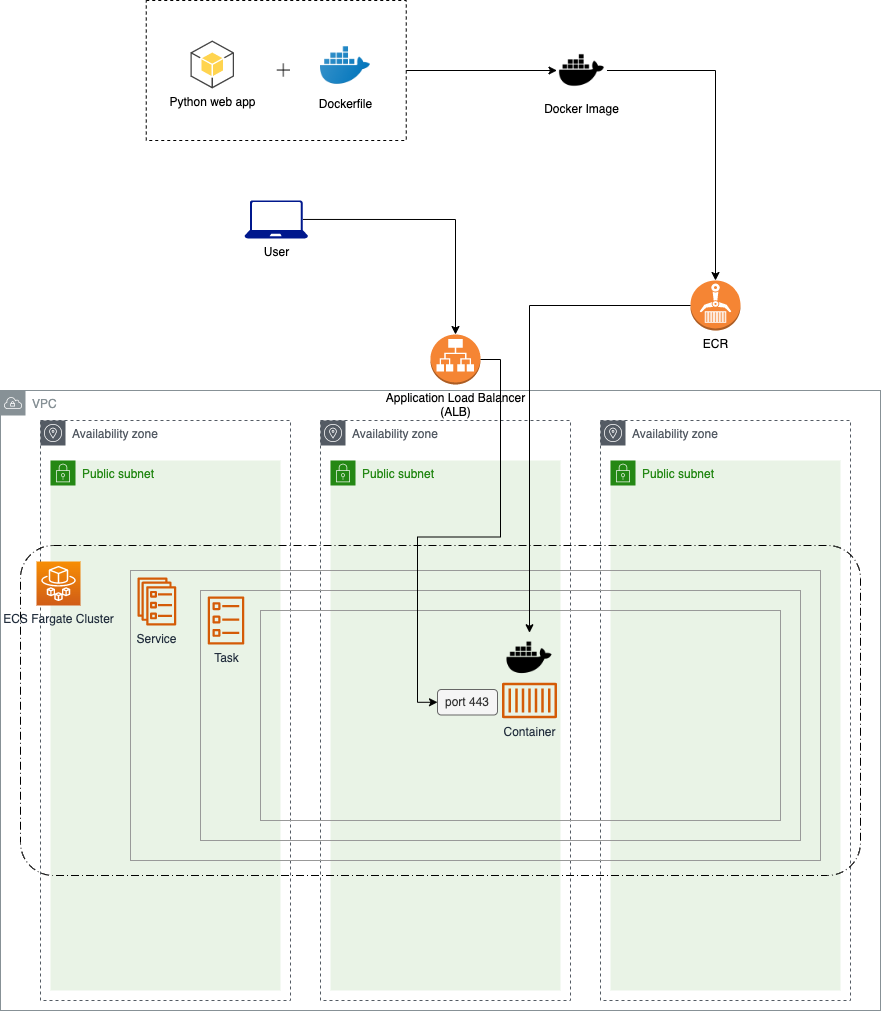

The diagram above was exported from draw.io. Its source (the exported page's mxGraphModel, read from the mxfile embedded in the PNG):
<mxGraphModel dx="2001" dy="704" grid="1" gridSize="10" guides="1" tooltips="1" connect="1" arrows="1" fold="1" page="1" pageScale="1" pageWidth="850" pageHeight="1100" math="0" shadow="0">
  <root>
    <mxCell id="_oGY1lfi3AP4juyovn9u-0" />
    <mxCell id="_oGY1lfi3AP4juyovn9u-1" parent="_oGY1lfi3AP4juyovn9u-0" />
    <mxCell id="EWQ0hjJLXgxL-OgnRUEt-52" style="edgeStyle=orthogonalEdgeStyle;rounded=0;orthogonalLoop=1;jettySize=auto;html=1;entryX=0;entryY=0.5;entryDx=0;entryDy=0;" edge="1" parent="_oGY1lfi3AP4juyovn9u-1" source="_oGY1lfi3AP4juyovn9u-7" target="_oGY1lfi3AP4juyovn9u-4">
      <mxGeometry relative="1" as="geometry">
        <mxPoint x="520" y="290" as="targetPoint" />
      </mxGeometry>
    </mxCell>
    <mxCell id="_oGY1lfi3AP4juyovn9u-7" value="" style="rounded=0;whiteSpace=wrap;html=1;fillColor=none;dashed=1;" parent="_oGY1lfi3AP4juyovn9u-1" vertex="1">
      <mxGeometry x="115.75" y="220" width="260" height="140" as="geometry" />
    </mxCell>
    <mxCell id="_oGY1lfi3AP4juyovn9u-3" value="Dockerfile" style="shape=image;html=1;verticalAlign=top;verticalLabelPosition=bottom;labelBackgroundColor=#ffffff;imageAspect=0;aspect=fixed;image=https://cdn3.iconfinder.com/data/icons/social-media-2169/24/social_media_social_media_logo_docker-128.png" parent="_oGY1lfi3AP4juyovn9u-1" vertex="1">
      <mxGeometry x="290" y="260" width="50" height="50" as="geometry" />
    </mxCell>
    <mxCell id="EWQ0hjJLXgxL-OgnRUEt-41" style="edgeStyle=orthogonalEdgeStyle;rounded=0;orthogonalLoop=1;jettySize=auto;html=1;entryX=0.5;entryY=0;entryDx=0;entryDy=0;entryPerimeter=0;" edge="1" parent="_oGY1lfi3AP4juyovn9u-1" source="_oGY1lfi3AP4juyovn9u-4" target="_oGY1lfi3AP4juyovn9u-10">
      <mxGeometry relative="1" as="geometry" />
    </mxCell>
    <mxCell id="_oGY1lfi3AP4juyovn9u-4" value="Docker Image" style="shape=image;html=1;verticalAlign=top;verticalLabelPosition=bottom;labelBackgroundColor=#ffffff;imageAspect=0;aspect=fixed;image=https://cdn4.iconfinder.com/data/icons/logos-and-brands-1/512/97_Docker_logo_logos-128.png" parent="_oGY1lfi3AP4juyovn9u-1" vertex="1">
      <mxGeometry x="526.48" y="265" width="50" height="50" as="geometry" />
    </mxCell>
    <mxCell id="_oGY1lfi3AP4juyovn9u-10" value="ECR" style="outlineConnect=0;dashed=0;verticalLabelPosition=bottom;verticalAlign=top;align=center;html=1;shape=mxgraph.aws3.ecr;fillColor=#F58534;gradientColor=none;" parent="_oGY1lfi3AP4juyovn9u-1" vertex="1">
      <mxGeometry x="660" y="500" width="50" height="50" as="geometry" />
    </mxCell>
    <mxCell id="vLUyfDXEjQVqiP3oZA2G-13" value="&lt;div&gt;Application Load Balancer&lt;/div&gt;&lt;div&gt;(ALB)&lt;br&gt;&lt;/div&gt;" style="outlineConnect=0;dashed=0;verticalLabelPosition=bottom;verticalAlign=top;align=center;html=1;shape=mxgraph.aws3.application_load_balancer;fillColor=#F58534;gradientColor=none;strokeColor=#999999;" parent="_oGY1lfi3AP4juyovn9u-1" vertex="1">
      <mxGeometry x="400" y="554" width="50" height="50" as="geometry" />
    </mxCell>
    <mxCell id="vLUyfDXEjQVqiP3oZA2G-17" style="edgeStyle=orthogonalEdgeStyle;rounded=0;orthogonalLoop=1;jettySize=auto;html=1;exitX=0.92;exitY=0.5;exitDx=0;exitDy=0;exitPerimeter=0;" parent="_oGY1lfi3AP4juyovn9u-1" source="vLUyfDXEjQVqiP3oZA2G-16" target="vLUyfDXEjQVqiP3oZA2G-13" edge="1">
      <mxGeometry relative="1" as="geometry" />
    </mxCell>
    <mxCell id="vLUyfDXEjQVqiP3oZA2G-16" value="User" style="aspect=fixed;pointerEvents=1;shadow=0;dashed=0;html=1;strokeColor=none;labelPosition=center;verticalLabelPosition=bottom;verticalAlign=top;align=center;fillColor=#00188D;shape=mxgraph.azure.laptop" parent="_oGY1lfi3AP4juyovn9u-1" vertex="1">
      <mxGeometry x="214" y="419.9" width="63.5" height="38.1" as="geometry" />
    </mxCell>
    <mxCell id="EWQ0hjJLXgxL-OgnRUEt-0" value="Python web app" style="outlineConnect=0;dashed=0;verticalLabelPosition=bottom;verticalAlign=top;align=center;html=1;shape=mxgraph.aws3.android;fillColor=#FFD44F;gradientColor=none;" vertex="1" parent="_oGY1lfi3AP4juyovn9u-1">
      <mxGeometry x="160" y="260" width="43.5" height="48" as="geometry" />
    </mxCell>
    <mxCell id="EWQ0hjJLXgxL-OgnRUEt-1" value="VPC" style="sketch=0;outlineConnect=0;gradientColor=none;html=1;whiteSpace=wrap;fontSize=12;fontStyle=0;shape=mxgraph.aws4.group;grIcon=mxgraph.aws4.group_vpc;strokeColor=#879196;fillColor=none;verticalAlign=top;align=left;spacingLeft=30;fontColor=#879196;dashed=0;movable=0;resizable=0;rotatable=0;deletable=0;editable=0;locked=1;connectable=0;" vertex="1" parent="_oGY1lfi3AP4juyovn9u-1">
      <mxGeometry x="-30" y="610" width="880" height="620" as="geometry" />
    </mxCell>
    <mxCell id="EWQ0hjJLXgxL-OgnRUEt-2" value="Availability zone" style="sketch=0;outlineConnect=0;gradientColor=none;html=1;whiteSpace=wrap;fontSize=12;fontStyle=0;shape=mxgraph.aws4.group;grIcon=mxgraph.aws4.group_availability_zone;strokeColor=#545B64;fillColor=none;verticalAlign=top;align=left;spacingLeft=30;fontColor=#545B64;dashed=1;" vertex="1" parent="_oGY1lfi3AP4juyovn9u-1">
      <mxGeometry x="10" y="640" width="250" height="580" as="geometry" />
    </mxCell>
    <mxCell id="EWQ0hjJLXgxL-OgnRUEt-8" value="Public subnet" style="points=[[0,0],[0.25,0],[0.5,0],[0.75,0],[1,0],[1,0.25],[1,0.5],[1,0.75],[1,1],[0.75,1],[0.5,1],[0.25,1],[0,1],[0,0.75],[0,0.5],[0,0.25]];outlineConnect=0;gradientColor=none;html=1;whiteSpace=wrap;fontSize=12;fontStyle=0;container=1;pointerEvents=0;collapsible=0;recursiveResize=0;shape=mxgraph.aws4.group;grIcon=mxgraph.aws4.group_security_group;grStroke=0;strokeColor=#248814;fillColor=#E9F3E6;verticalAlign=top;align=left;spacingLeft=30;fontColor=#248814;dashed=0;" vertex="1" parent="_oGY1lfi3AP4juyovn9u-1">
      <mxGeometry x="20" y="680" width="230" height="530" as="geometry" />
    </mxCell>
    <mxCell id="EWQ0hjJLXgxL-OgnRUEt-14" value="Availability zone" style="sketch=0;outlineConnect=0;gradientColor=none;html=1;whiteSpace=wrap;fontSize=12;fontStyle=0;shape=mxgraph.aws4.group;grIcon=mxgraph.aws4.group_availability_zone;strokeColor=#545B64;fillColor=none;verticalAlign=top;align=left;spacingLeft=30;fontColor=#545B64;dashed=1;" vertex="1" parent="_oGY1lfi3AP4juyovn9u-1">
      <mxGeometry x="290" y="640" width="250" height="580" as="geometry" />
    </mxCell>
    <mxCell id="EWQ0hjJLXgxL-OgnRUEt-15" value="Availability zone" style="sketch=0;outlineConnect=0;gradientColor=none;html=1;whiteSpace=wrap;fontSize=12;fontStyle=0;shape=mxgraph.aws4.group;grIcon=mxgraph.aws4.group_availability_zone;strokeColor=#545B64;fillColor=none;verticalAlign=top;align=left;spacingLeft=30;fontColor=#545B64;dashed=1;" vertex="1" parent="_oGY1lfi3AP4juyovn9u-1">
      <mxGeometry x="570" y="640" width="250" height="580" as="geometry" />
    </mxCell>
    <mxCell id="EWQ0hjJLXgxL-OgnRUEt-17" value="Public subnet" style="points=[[0,0],[0.25,0],[0.5,0],[0.75,0],[1,0],[1,0.25],[1,0.5],[1,0.75],[1,1],[0.75,1],[0.5,1],[0.25,1],[0,1],[0,0.75],[0,0.5],[0,0.25]];outlineConnect=0;gradientColor=none;html=1;whiteSpace=wrap;fontSize=12;fontStyle=0;container=1;pointerEvents=0;collapsible=0;recursiveResize=0;shape=mxgraph.aws4.group;grIcon=mxgraph.aws4.group_security_group;grStroke=0;strokeColor=#248814;fillColor=#E9F3E6;verticalAlign=top;align=left;spacingLeft=30;fontColor=#248814;dashed=0;" vertex="1" parent="_oGY1lfi3AP4juyovn9u-1">
      <mxGeometry x="300" y="680" width="230" height="530" as="geometry" />
    </mxCell>
    <mxCell id="EWQ0hjJLXgxL-OgnRUEt-19" value="Public subnet" style="points=[[0,0],[0.25,0],[0.5,0],[0.75,0],[1,0],[1,0.25],[1,0.5],[1,0.75],[1,1],[0.75,1],[0.5,1],[0.25,1],[0,1],[0,0.75],[0,0.5],[0,0.25]];outlineConnect=0;gradientColor=none;html=1;whiteSpace=wrap;fontSize=12;fontStyle=0;container=1;pointerEvents=0;collapsible=0;recursiveResize=0;shape=mxgraph.aws4.group;grIcon=mxgraph.aws4.group_security_group;grStroke=0;strokeColor=#248814;fillColor=#E9F3E6;verticalAlign=top;align=left;spacingLeft=30;fontColor=#248814;dashed=0;" vertex="1" parent="_oGY1lfi3AP4juyovn9u-1">
      <mxGeometry x="580" y="680" width="230" height="530" as="geometry" />
    </mxCell>
    <mxCell id="EWQ0hjJLXgxL-OgnRUEt-20" value="" style="rounded=1;arcSize=10;dashed=1;fillColor=none;gradientColor=none;dashPattern=8 3 1 3;strokeWidth=1;" vertex="1" parent="_oGY1lfi3AP4juyovn9u-1">
      <mxGeometry x="-10" y="765" width="840" height="330" as="geometry" />
    </mxCell>
    <mxCell id="EWQ0hjJLXgxL-OgnRUEt-23" value="" style="rounded=0;whiteSpace=wrap;html=1;fillColor=none;align=left;verticalAlign=top;strokeColor=#999999;" vertex="1" parent="_oGY1lfi3AP4juyovn9u-1">
      <mxGeometry x="100" y="790" width="690" height="290" as="geometry" />
    </mxCell>
    <mxCell id="EWQ0hjJLXgxL-OgnRUEt-26" value="" style="rounded=0;whiteSpace=wrap;html=1;fillColor=none;align=left;verticalAlign=top;strokeColor=#999999;" vertex="1" parent="_oGY1lfi3AP4juyovn9u-1">
      <mxGeometry x="170" y="810" width="600" height="250" as="geometry" />
    </mxCell>
    <mxCell id="EWQ0hjJLXgxL-OgnRUEt-27" value="Task" style="sketch=0;outlineConnect=0;fontColor=#232F3E;gradientColor=none;fillColor=#D45B07;strokeColor=none;dashed=0;verticalLabelPosition=bottom;verticalAlign=top;align=center;html=1;fontSize=12;fontStyle=0;aspect=fixed;pointerEvents=1;shape=mxgraph.aws4.ecs_task;" vertex="1" parent="_oGY1lfi3AP4juyovn9u-1">
      <mxGeometry x="177" y="816" width="37" height="48" as="geometry" />
    </mxCell>
    <mxCell id="EWQ0hjJLXgxL-OgnRUEt-28" value="Service" style="sketch=0;outlineConnect=0;fontColor=#232F3E;gradientColor=none;fillColor=#D45B07;strokeColor=none;dashed=0;verticalLabelPosition=bottom;verticalAlign=top;align=center;html=1;fontSize=12;fontStyle=0;aspect=fixed;pointerEvents=1;shape=mxgraph.aws4.ecs_service;" vertex="1" parent="_oGY1lfi3AP4juyovn9u-1">
      <mxGeometry x="106.83" y="797" width="39" height="48" as="geometry" />
    </mxCell>
    <mxCell id="EWQ0hjJLXgxL-OgnRUEt-29" value="ECS Fargate Cluster" style="sketch=0;points=[[0,0,0],[0.25,0,0],[0.5,0,0],[0.75,0,0],[1,0,0],[0,1,0],[0.25,1,0],[0.5,1,0],[0.75,1,0],[1,1,0],[0,0.25,0],[0,0.5,0],[0,0.75,0],[1,0.25,0],[1,0.5,0],[1,0.75,0]];outlineConnect=0;fontColor=#232F3E;gradientColor=#F78E04;gradientDirection=north;fillColor=#D05C17;strokeColor=#ffffff;dashed=0;verticalLabelPosition=bottom;verticalAlign=top;align=center;html=1;fontSize=12;fontStyle=0;aspect=fixed;shape=mxgraph.aws4.resourceIcon;resIcon=mxgraph.aws4.fargate;" vertex="1" parent="_oGY1lfi3AP4juyovn9u-1">
      <mxGeometry x="6" y="781" width="44" height="44" as="geometry" />
    </mxCell>
    <mxCell id="EWQ0hjJLXgxL-OgnRUEt-31" value="" style="rounded=0;whiteSpace=wrap;html=1;fillColor=none;align=left;verticalAlign=top;strokeColor=#999999;" vertex="1" parent="_oGY1lfi3AP4juyovn9u-1">
      <mxGeometry x="230" y="830" width="520" height="210" as="geometry" />
    </mxCell>
    <mxCell id="EWQ0hjJLXgxL-OgnRUEt-32" value="Container" style="sketch=0;outlineConnect=0;fontColor=#232F3E;gradientColor=none;fillColor=#D45B07;strokeColor=none;dashed=0;verticalLabelPosition=bottom;verticalAlign=top;align=center;html=1;fontSize=12;fontStyle=0;aspect=fixed;pointerEvents=1;shape=mxgraph.aws4.container_1;" vertex="1" parent="_oGY1lfi3AP4juyovn9u-1">
      <mxGeometry x="471.51" y="902.25" width="54.97" height="35.5" as="geometry" />
    </mxCell>
    <mxCell id="vLUyfDXEjQVqiP3oZA2G-12" value="port 443" style="rounded=1;whiteSpace=wrap;html=1;strokeColor=#666666;fillColor=#f5f5f5;fontColor=#333333;" parent="_oGY1lfi3AP4juyovn9u-1" vertex="1">
      <mxGeometry x="407" y="909" width="60" height="25.5" as="geometry" />
    </mxCell>
    <mxCell id="vLUyfDXEjQVqiP3oZA2G-15" style="edgeStyle=orthogonalEdgeStyle;rounded=0;orthogonalLoop=1;jettySize=auto;html=1;exitX=1;exitY=0.5;exitDx=0;exitDy=0;exitPerimeter=0;entryX=0;entryY=0.5;entryDx=0;entryDy=0;" parent="_oGY1lfi3AP4juyovn9u-1" source="vLUyfDXEjQVqiP3oZA2G-13" target="vLUyfDXEjQVqiP3oZA2G-12" edge="1">
      <mxGeometry relative="1" as="geometry" />
    </mxCell>
    <mxCell id="EWQ0hjJLXgxL-OgnRUEt-43" value="" style="shape=image;html=1;verticalAlign=top;verticalLabelPosition=bottom;labelBackgroundColor=none;imageAspect=0;aspect=fixed;image=https://cdn4.iconfinder.com/data/icons/logos-and-brands-1/512/97_Docker_logo_logos-128.png" vertex="1" parent="_oGY1lfi3AP4juyovn9u-1">
      <mxGeometry x="474" y="852.25" width="50" height="50" as="geometry" />
    </mxCell>
    <mxCell id="EWQ0hjJLXgxL-OgnRUEt-48" style="edgeStyle=orthogonalEdgeStyle;rounded=0;orthogonalLoop=1;jettySize=auto;html=1;" edge="1" parent="_oGY1lfi3AP4juyovn9u-1" source="_oGY1lfi3AP4juyovn9u-10" target="EWQ0hjJLXgxL-OgnRUEt-43">
      <mxGeometry relative="1" as="geometry" />
    </mxCell>
    <mxCell id="EWQ0hjJLXgxL-OgnRUEt-53" value="" style="shape=image;html=1;verticalAlign=top;verticalLabelPosition=bottom;labelBackgroundColor=#ffffff;imageAspect=0;aspect=fixed;image=https://cdn4.iconfinder.com/data/icons/ionicons/512/icon-ios7-plus-empty-128.png" vertex="1" parent="_oGY1lfi3AP4juyovn9u-1">
      <mxGeometry x="240" y="276.63" width="26.75" height="26.75" as="geometry" />
    </mxCell>
  </root>
</mxGraphModel>